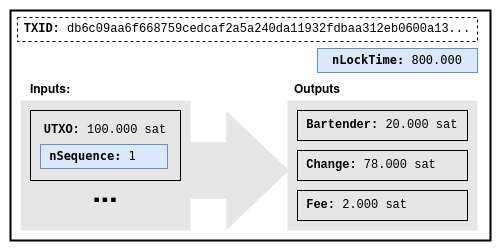

The diagram above was exported from draw.io. Its source (the exported page's mxGraphModel, read from the mxfile embedded in the PNG):
<mxGraphModel dx="954" dy="727" grid="1" gridSize="10" guides="1" tooltips="1" connect="1" arrows="1" fold="1" page="1" pageScale="1" pageWidth="850" pageHeight="1100" math="0" shadow="0">
  <root>
    <mxCell id="0" />
    <mxCell id="1" parent="0" />
    <mxCell id="Fe6yaYbKS4XXm-Vy1Etc-20" value="" style="rounded=0;whiteSpace=wrap;html=1;fillColor=default;strokeColor=none;" parent="1" vertex="1">
      <mxGeometry x="200" y="220" width="500" height="250" as="geometry" />
    </mxCell>
    <mxCell id="Fe6yaYbKS4XXm-Vy1Etc-1" value="&lt;code&gt;&lt;br&gt;&lt;/code&gt;" style="rounded=0;whiteSpace=wrap;html=1;strokeWidth=2;" parent="1" vertex="1">
      <mxGeometry x="210" y="230" width="480" height="230" as="geometry" />
    </mxCell>
    <mxCell id="Fe6yaYbKS4XXm-Vy1Etc-2" value="&lt;font face=&quot;Courier New&quot;&gt;&lt;b&gt;TXID:&lt;/b&gt; db6c09aa6f668759cedcaf2a5a240da11932fdbaa312eb0600a13...&lt;/font&gt;" style="rounded=0;whiteSpace=wrap;html=1;dashed=1;" parent="1" vertex="1">
      <mxGeometry x="217" y="237" width="460" height="24" as="geometry" />
    </mxCell>
    <mxCell id="Fe6yaYbKS4XXm-Vy1Etc-4" value="&lt;font face=&quot;Courier New&quot;&gt;&lt;code&gt;&lt;b&gt;nLockTime:&lt;/b&gt; 800.000&lt;/code&gt;&lt;/font&gt;" style="rounded=0;whiteSpace=wrap;html=1;fillColor=#dae8fc;strokeColor=#6c8ebf;" parent="1" vertex="1">
      <mxGeometry x="517" y="268" width="160" height="24" as="geometry" />
    </mxCell>
    <mxCell id="Fe6yaYbKS4XXm-Vy1Etc-6" value="" style="rounded=0;whiteSpace=wrap;html=1;fillColor=#E6E6E6;strokeColor=none;" parent="1" vertex="1">
      <mxGeometry x="220" y="320" width="170" height="130" as="geometry" />
    </mxCell>
    <mxCell id="Fe6yaYbKS4XXm-Vy1Etc-7" value="&lt;font face=&quot;Courier New&quot;&gt;&lt;br&gt;&lt;/font&gt;" style="rounded=0;whiteSpace=wrap;html=1;fillColor=#E6E6E6;strokeColor=none;" parent="1" vertex="1">
      <mxGeometry x="487" y="320" width="190" height="130" as="geometry" />
    </mxCell>
    <mxCell id="Fe6yaYbKS4XXm-Vy1Etc-8" value="" style="shape=flexArrow;endArrow=classic;html=1;rounded=0;fillColor=#E6E6E6;strokeColor=none;endWidth=61.96597353497164;endSize=20.582608695652176;width=56.52173913043479;" parent="1" edge="1">
      <mxGeometry width="50" height="50" relative="1" as="geometry">
        <mxPoint x="389" y="390" as="sourcePoint" />
        <mxPoint x="489" y="390" as="targetPoint" />
      </mxGeometry>
    </mxCell>
    <mxCell id="Fe6yaYbKS4XXm-Vy1Etc-9" value="&lt;b&gt;Inputs:&lt;/b&gt;" style="text;html=1;strokeColor=none;fillColor=none;align=center;verticalAlign=middle;whiteSpace=wrap;rounded=0;" parent="1" vertex="1">
      <mxGeometry x="220" y="300" width="60" height="20" as="geometry" />
    </mxCell>
    <mxCell id="Fe6yaYbKS4XXm-Vy1Etc-10" value="&lt;b&gt;Outputs&lt;/b&gt;" style="text;html=1;strokeColor=none;fillColor=none;align=center;verticalAlign=middle;whiteSpace=wrap;rounded=0;" parent="1" vertex="1">
      <mxGeometry x="487" y="300" width="60" height="20" as="geometry" />
    </mxCell>
    <mxCell id="Fe6yaYbKS4XXm-Vy1Etc-11" value="&lt;div&gt;&lt;font face=&quot;Courier New&quot;&gt;&lt;b&gt;UTXO:&lt;/b&gt; 100.000 sat&lt;/font&gt;&lt;/div&gt;&lt;div&gt;&lt;font face=&quot;Courier New&quot;&gt;&lt;br&gt;&lt;/font&gt;&lt;/div&gt;&lt;div&gt;&lt;font face=&quot;Courier New&quot;&gt;&lt;br&gt;&lt;/font&gt;&lt;/div&gt;" style="rounded=0;whiteSpace=wrap;html=1;fillColor=none;" parent="1" vertex="1">
      <mxGeometry x="230" y="330" width="150" height="70" as="geometry" />
    </mxCell>
    <mxCell id="Fe6yaYbKS4XXm-Vy1Etc-12" value="&lt;font style=&quot;font-size: 30px;&quot;&gt;&lt;b&gt;...&lt;/b&gt;&lt;/font&gt;" style="text;html=1;strokeColor=none;fillColor=none;align=center;verticalAlign=middle;whiteSpace=wrap;rounded=0;" parent="1" vertex="1">
      <mxGeometry x="275" y="400" width="60" height="30" as="geometry" />
    </mxCell>
    <mxCell id="Fe6yaYbKS4XXm-Vy1Etc-14" value="&lt;div align=&quot;left&quot;&gt;&lt;font face=&quot;Courier New&quot;&gt;&lt;b&gt;&amp;nbsp;Bartender:&lt;/b&gt; 20.000 sat&lt;/font&gt;&lt;br&gt;&lt;/div&gt;" style="rounded=0;whiteSpace=wrap;html=1;fillColor=none;align=left;" parent="1" vertex="1">
      <mxGeometry x="497" y="330" width="170" height="30" as="geometry" />
    </mxCell>
    <mxCell id="Fe6yaYbKS4XXm-Vy1Etc-15" value="&lt;div align=&quot;left&quot;&gt;&lt;font face=&quot;Courier New&quot;&gt;&lt;b&gt;&amp;nbsp;Change:&lt;/b&gt; 78.000 sat&lt;/font&gt;&lt;br&gt;&lt;/div&gt;" style="rounded=0;whiteSpace=wrap;html=1;fillColor=none;align=left;" parent="1" vertex="1">
      <mxGeometry x="497" y="370" width="170" height="30" as="geometry" />
    </mxCell>
    <mxCell id="Fe6yaYbKS4XXm-Vy1Etc-16" value="&lt;div align=&quot;left&quot;&gt;&lt;font face=&quot;Courier New&quot;&gt;&lt;b&gt;&amp;nbsp;Fee:&lt;/b&gt; 2.000 sat&lt;/font&gt;&lt;br&gt;&lt;/div&gt;" style="rounded=0;whiteSpace=wrap;html=1;fillColor=none;align=left;" parent="1" vertex="1">
      <mxGeometry x="497" y="410" width="170" height="30" as="geometry" />
    </mxCell>
    <mxCell id="Fe6yaYbKS4XXm-Vy1Etc-18" value="&lt;div align=&quot;left&quot;&gt;&lt;font face=&quot;Courier New&quot;&gt;&lt;code&gt;&lt;b&gt;&amp;nbsp;nSequence:&lt;/b&gt; 1&lt;br&gt;&lt;/code&gt;&lt;/font&gt;&lt;/div&gt;" style="rounded=0;whiteSpace=wrap;html=1;fillColor=#dae8fc;strokeColor=#6c8ebf;align=left;" parent="1" vertex="1">
      <mxGeometry x="240" y="364" width="127" height="24" as="geometry" />
    </mxCell>
  </root>
</mxGraphModel>